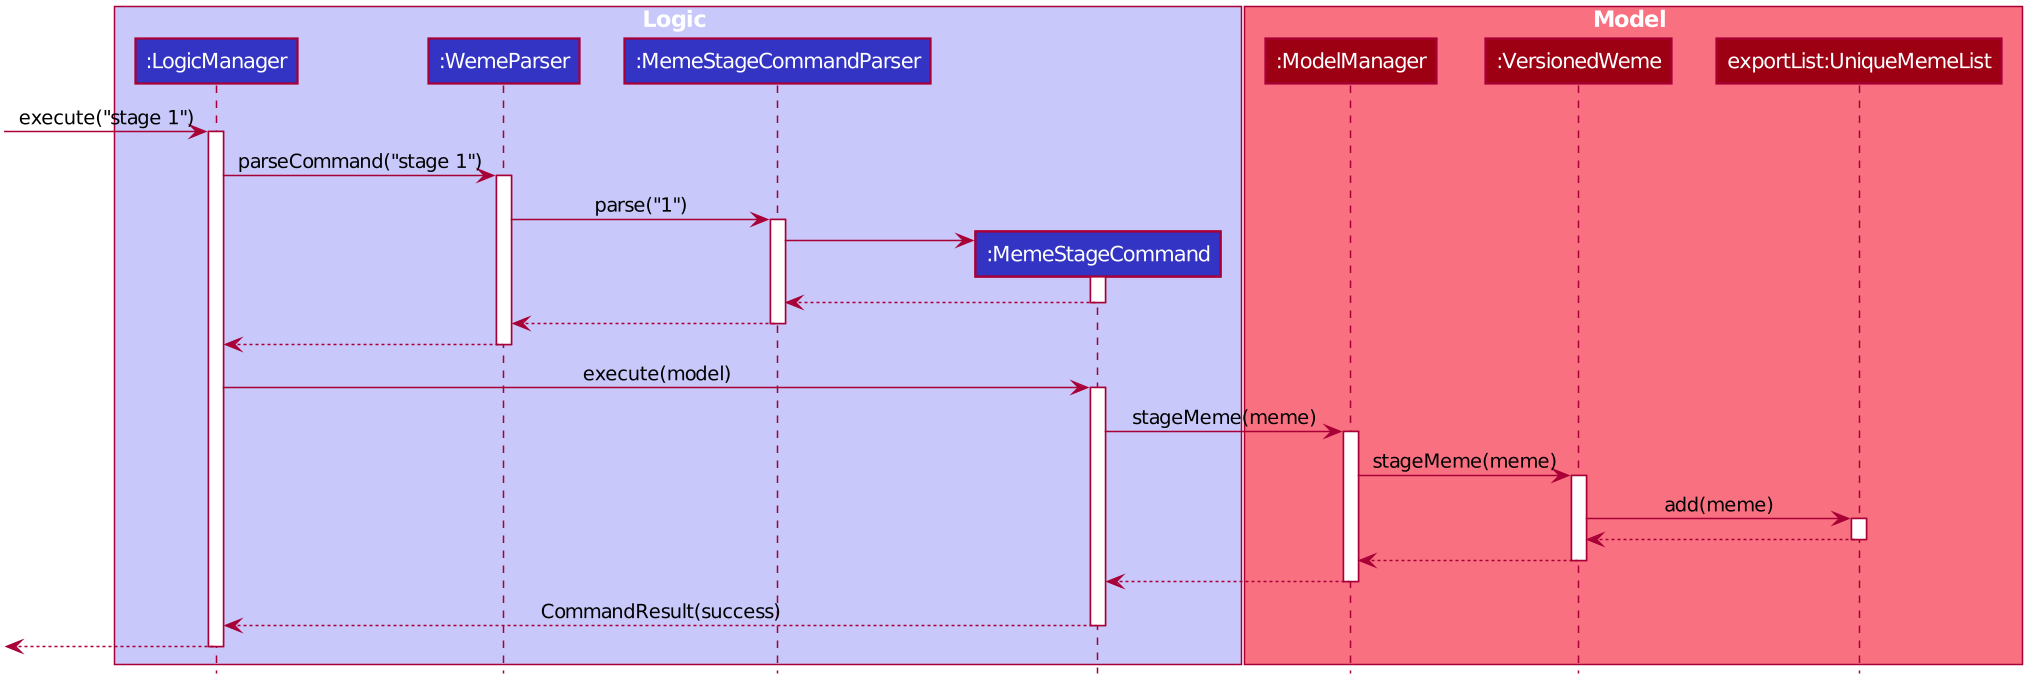

The diagram above was rendered by PlantUML. Its source (embedded in the PNG):
@startuml
scale 1.5








skinparam BackgroundColor #FFFFFFF

skinparam Shadowing false

skinparam Class {
    FontColor #FFFFFF
    BorderThickness 1
    BorderColor #FFFFFF
    StereotypeFontColor #FFFFFF
    FontName Arial
}

skinparam Actor {
    BorderColor #000000
    Color #000000
    FontName Arial
}

skinparam Sequence {
    MessageAlign center
    BoxFontSize 15
    BoxPadding 0
    BoxFontColor #FFFFFF
    FontName Arial
}

skinparam Participant {
    FontColor #FFFFFFF
    Padding 20
}

skinparam MinClassWidth 50
skinparam ParticipantPadding 10
skinparam Shadowing false
skinparam DefaultTextAlignment center
skinparam packageStyle Rectangle

hide footbox
hide members
hide circle
box Logic #C8C8FA
participant ":LogicManager" as LogicManager #3333C4
participant ":WemeParser" as WemeParser #3333C4
participant ":MemeStageCommandParser" as MemeStageCommandParser #3333C4
participant ":MemeStageCommand" as MemeStageCommand #3333C4
end box

box Model #F97181
participant ":ModelManager" as ModelManager  #9D0012
participant ":VersionedWeme" as Weme #9D0012
participant "exportList:UniqueMemeList" as UniqueMemeList #9D0012
end box

[-> LogicManager : execute("stage 1")
activate LogicManager
LogicManager -> WemeParser : parseCommand("stage 1")
activate WemeParser
WemeParser -> MemeStageCommandParser : parse("1")
activate MemeStageCommandParser
create MemeStageCommand
MemeStageCommandParser -> MemeStageCommand
activate MemeStageCommand
MemeStageCommand --> MemeStageCommandParser
deactivate MemeStageCommand
MemeStageCommandParser --> WemeParser
deactivate MemeStageCommandParser
WemeParser --> LogicManager

deactivate WemeParser

LogicManager -> MemeStageCommand : execute(model)
activate MemeStageCommand
MemeStageCommand -> ModelManager : stageMeme(meme)
activate ModelManager
ModelManager -> Weme : stageMeme(meme)
activate Weme
Weme -> UniqueMemeList : add(meme)
activate UniqueMemeList
UniqueMemeList --> Weme
deactivate UniqueMemeList
Weme --> ModelManager
deactivate Weme
ModelManager --> MemeStageCommand
deactivate ModelManager
MemeStageCommand --> LogicManager : CommandResult(success)
deactivate MemeStageCommand

[<--LogicManager
deactivate LogicManager

@enduml